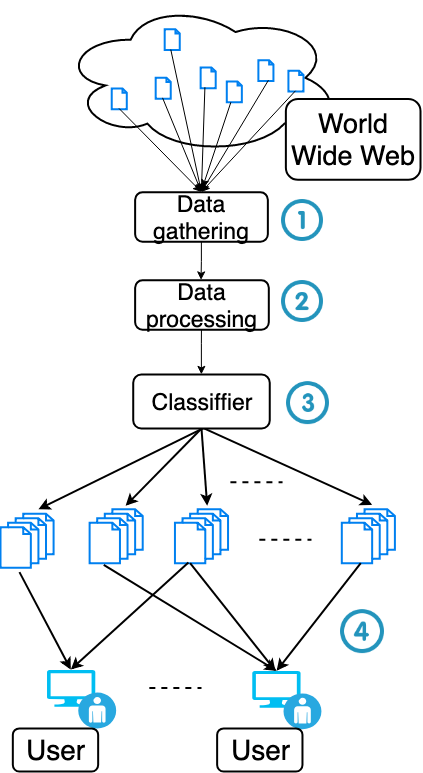

The diagram above was exported from draw.io. Its source (the exported page's mxGraphModel, read from the mxfile embedded in the PNG):
<mxGraphModel dx="1645" dy="916" grid="1" gridSize="10" guides="1" tooltips="1" connect="1" arrows="1" fold="1" page="1" pageScale="1" pageWidth="827" pageHeight="1169" math="0" shadow="0">
  <root>
    <mxCell id="0" />
    <mxCell id="1" parent="0" />
    <mxCell id="2" value="" style="group" vertex="1" connectable="0" parent="1">
      <mxGeometry x="200" y="70" width="420" height="770" as="geometry" />
    </mxCell>
    <mxCell id="3" value="" style="group" vertex="1" connectable="0" parent="2">
      <mxGeometry y="373.10204081632656" width="394.40180586907445" height="354.6938775510204" as="geometry" />
    </mxCell>
    <mxCell id="4" value="" style="group" vertex="1" connectable="0" parent="3">
      <mxGeometry x="89.11963882618508" y="134.69387755102042" width="53.09255079006771" height="53.87755102040816" as="geometry" />
    </mxCell>
    <mxCell id="5" value="" style="html=1;verticalLabelPosition=bottom;align=center;labelBackgroundColor=#ffffff;verticalAlign=top;strokeWidth=2;strokeColor=#0080F0;fillColor=#ffffff;shadow=0;dashed=0;shape=mxgraph.ios7.icons.documents;" vertex="1" parent="4">
      <mxGeometry x="15.169300225733632" width="37.92325056433408" height="44.897959183673464" as="geometry" />
    </mxCell>
    <mxCell id="6" value="" style="html=1;verticalLabelPosition=bottom;align=center;labelBackgroundColor=#ffffff;verticalAlign=top;strokeWidth=2;strokeColor=#0080F0;fillColor=#ffffff;shadow=0;dashed=0;shape=mxgraph.ios7.icons.documents;" vertex="1" parent="4">
      <mxGeometry y="8.979591836734693" width="37.92325056433408" height="44.897959183673464" as="geometry" />
    </mxCell>
    <mxCell id="7" value="" style="group" vertex="1" connectable="0" parent="3">
      <mxGeometry y="139.18367346938774" width="53.09255079006771" height="53.87755102040816" as="geometry" />
    </mxCell>
    <mxCell id="8" value="" style="html=1;verticalLabelPosition=bottom;align=center;labelBackgroundColor=#ffffff;verticalAlign=top;strokeWidth=2;strokeColor=#0080F0;fillColor=#ffffff;shadow=0;dashed=0;shape=mxgraph.ios7.icons.documents;" vertex="1" parent="7">
      <mxGeometry x="15.169300225733632" width="37.92325056433408" height="44.897959183673464" as="geometry" />
    </mxCell>
    <mxCell id="9" value="" style="html=1;verticalLabelPosition=bottom;align=center;labelBackgroundColor=#ffffff;verticalAlign=top;strokeWidth=2;strokeColor=#0080F0;fillColor=#ffffff;shadow=0;dashed=0;shape=mxgraph.ios7.icons.documents;" vertex="1" parent="7">
      <mxGeometry y="8.979591836734693" width="37.92325056433408" height="44.897959183673464" as="geometry" />
    </mxCell>
    <mxCell id="10" value="" style="group" vertex="1" connectable="0" parent="3">
      <mxGeometry x="174.44695259593675" y="134.69387755102042" width="53.09255079006771" height="53.87755102040816" as="geometry" />
    </mxCell>
    <mxCell id="11" value="" style="html=1;verticalLabelPosition=bottom;align=center;labelBackgroundColor=#ffffff;verticalAlign=top;strokeWidth=2;strokeColor=#0080F0;fillColor=#ffffff;shadow=0;dashed=0;shape=mxgraph.ios7.icons.documents;" vertex="1" parent="10">
      <mxGeometry x="15.169300225733632" width="37.92325056433408" height="44.897959183673464" as="geometry" />
    </mxCell>
    <mxCell id="12" value="" style="html=1;verticalLabelPosition=bottom;align=center;labelBackgroundColor=#ffffff;verticalAlign=top;strokeWidth=2;strokeColor=#0080F0;fillColor=#ffffff;shadow=0;dashed=0;shape=mxgraph.ios7.icons.documents;" vertex="1" parent="10">
      <mxGeometry y="8.979591836734693" width="37.92325056433408" height="44.897959183673464" as="geometry" />
    </mxCell>
    <mxCell id="13" value="" style="group" vertex="1" connectable="0" parent="3">
      <mxGeometry x="341.30925507900673" y="134.69387755102042" width="53.09255079006771" height="53.87755102040816" as="geometry" />
    </mxCell>
    <mxCell id="14" value="" style="html=1;verticalLabelPosition=bottom;align=center;labelBackgroundColor=#ffffff;verticalAlign=top;strokeWidth=2;strokeColor=#0080F0;fillColor=#ffffff;shadow=0;dashed=0;shape=mxgraph.ios7.icons.documents;" vertex="1" parent="13">
      <mxGeometry x="15.169300225733632" width="37.92325056433408" height="44.897959183673464" as="geometry" />
    </mxCell>
    <mxCell id="15" value="" style="html=1;verticalLabelPosition=bottom;align=center;labelBackgroundColor=#ffffff;verticalAlign=top;strokeWidth=2;strokeColor=#0080F0;fillColor=#ffffff;shadow=0;dashed=0;shape=mxgraph.ios7.icons.documents;" vertex="1" parent="13">
      <mxGeometry y="8.979591836734693" width="37.92325056433408" height="44.897959183673464" as="geometry" />
    </mxCell>
    <mxCell id="16" value="" style="endArrow=none;dashed=1;html=1;strokeWidth=2;" edge="1" parent="3">
      <mxGeometry width="50" height="50" relative="1" as="geometry">
        <mxPoint x="258.82618510158005" y="165.22448979591837" as="sourcePoint" />
        <mxPoint x="310.9706546275395" y="165.22448979591837" as="targetPoint" />
        <Array as="points">
          <mxPoint x="310.9706546275395" y="165.22448979591837" />
        </Array>
      </mxGeometry>
    </mxCell>
    <mxCell id="17" value="" style="endArrow=classic;html=1;strokeWidth=2;exitX=0.5;exitY=1;exitDx=0;exitDy=0;" edge="1" parent="3">
      <mxGeometry width="50" height="50" relative="1" as="geometry">
        <mxPoint x="202.9451600053113" y="53.454981992797094" as="sourcePoint" />
        <mxPoint x="37.92325056433408" y="134.69387755102042" as="targetPoint" />
      </mxGeometry>
    </mxCell>
    <mxCell id="18" value="" style="endArrow=classic;html=1;strokeWidth=2;" edge="1" parent="3">
      <mxGeometry width="50" height="50" relative="1" as="geometry">
        <mxPoint x="200.9932279909706" y="53.87755102040816" as="sourcePoint" />
        <mxPoint x="125.14672686230246" y="131.10204081632654" as="targetPoint" />
      </mxGeometry>
    </mxCell>
    <mxCell id="19" value="" style="endArrow=classic;html=1;strokeWidth=2;" edge="1" parent="3">
      <mxGeometry width="50" height="50" relative="1" as="geometry">
        <mxPoint x="200.9932279909706" y="53.87755102040816" as="sourcePoint" />
        <mxPoint x="206.68171557562073" y="131.10204081632654" as="targetPoint" />
      </mxGeometry>
    </mxCell>
    <mxCell id="20" value="" style="endArrow=classic;html=1;strokeWidth=2;exitX=0.5;exitY=1;exitDx=0;exitDy=0;" edge="1" parent="3">
      <mxGeometry width="50" height="50" relative="1" as="geometry">
        <mxPoint x="202.9451600053113" y="53.454981992797094" as="sourcePoint" />
        <mxPoint x="371.647855530474" y="130.20408163265304" as="targetPoint" />
      </mxGeometry>
    </mxCell>
    <mxCell id="21" value="" style="endArrow=none;dashed=1;html=1;strokeWidth=2;" edge="1" parent="3">
      <mxGeometry width="50" height="50" relative="1" as="geometry">
        <mxPoint x="229.90970654627537" y="107.75510204081633" as="sourcePoint" />
        <mxPoint x="282.0541760722347" y="107.75510204081633" as="targetPoint" />
        <Array as="points">
          <mxPoint x="282.0541760722347" y="107.75510204081633" />
        </Array>
      </mxGeometry>
    </mxCell>
    <mxCell id="22" value="" style="group" vertex="1" connectable="0" parent="3">
      <mxGeometry x="46.45598194130925" y="295.42857142857144" width="69.2099322799097" height="58.36734693877551" as="geometry" />
    </mxCell>
    <mxCell id="23" value="" style="verticalLabelPosition=bottom;html=1;verticalAlign=top;align=center;strokeColor=none;fillColor=#00BEF2;shape=mxgraph.azure.computer;pointerEvents=1;" vertex="1" parent="22">
      <mxGeometry width="48.35214446952595" height="36.816326530612244" as="geometry" />
    </mxCell>
    <mxCell id="24" value="" style="verticalLabelPosition=bottom;html=1;fillColor=#28A8E0;verticalAlign=top;points=[[0.145,0.145,0],[0.8555,0.145,0],[0.855,0.855,0],[0.145,0.855,0],[0.5,0,0], [1,0.5,0], [0.5,1,0],[0,0.5,0]];pointerEvents=1;align=center;shape=mxgraph.cisco_safe.capability.user;" vertex="1" parent="22">
      <mxGeometry x="31.286681715575618" y="22.448979591836732" width="37.923250564334076" height="35.91836734693877" as="geometry" />
    </mxCell>
    <mxCell id="25" value="" style="group" vertex="1" connectable="0" parent="3">
      <mxGeometry x="251.71557562076742" y="296.3265306122449" width="69.2099322799097" height="58.36734693877551" as="geometry" />
    </mxCell>
    <mxCell id="26" value="" style="verticalLabelPosition=bottom;html=1;verticalAlign=top;align=center;strokeColor=none;fillColor=#00BEF2;shape=mxgraph.azure.computer;pointerEvents=1;" vertex="1" parent="25">
      <mxGeometry width="48.35214446952595" height="36.816326530612244" as="geometry" />
    </mxCell>
    <mxCell id="27" value="" style="verticalLabelPosition=bottom;html=1;fillColor=#28A8E0;verticalAlign=top;points=[[0.145,0.145,0],[0.8555,0.145,0],[0.855,0.855,0],[0.145,0.855,0],[0.5,0,0], [1,0.5,0], [0.5,1,0],[0,0.5,0]];pointerEvents=1;align=center;shape=mxgraph.cisco_safe.capability.user;" vertex="1" parent="25">
      <mxGeometry x="31.286681715575618" y="22.448979591836732" width="37.923250564334076" height="35.91836734693877" as="geometry" />
    </mxCell>
    <mxCell id="28" value="" style="endArrow=none;dashed=1;html=1;strokeWidth=2;" edge="1" parent="3">
      <mxGeometry width="50" height="50" relative="1" as="geometry">
        <mxPoint x="148.84875846501126" y="313.3877551020408" as="sourcePoint" />
        <mxPoint x="200.9932279909706" y="313.3877551020408" as="targetPoint" />
        <Array as="points">
          <mxPoint x="200.9932279909706" y="313.3877551020408" />
        </Array>
      </mxGeometry>
    </mxCell>
    <mxCell id="29" value="" style="endArrow=classic;html=1;strokeWidth=2;entryX=0.5;entryY=0;entryDx=0;entryDy=0;entryPerimeter=0;exitX=0.36;exitY=0.987;exitDx=0;exitDy=0;exitPerimeter=0;" edge="1" parent="3" source="12" target="23">
      <mxGeometry width="50" height="50" relative="1" as="geometry">
        <mxPoint x="189.6162528216704" y="193.0612244897959" as="sourcePoint" />
        <mxPoint x="50.24830699774265" y="274.326530612245" as="targetPoint" />
      </mxGeometry>
    </mxCell>
    <mxCell id="30" value="" style="endArrow=classic;html=1;strokeWidth=2;entryX=0.5;entryY=0;entryDx=0;entryDy=0;entryPerimeter=0;" edge="1" parent="3" target="23">
      <mxGeometry width="50" height="50" relative="1" as="geometry">
        <mxPoint x="18.96162528216704" y="197.55102040816325" as="sourcePoint" />
        <mxPoint x="79.90036584416599" y="304.7178043631246" as="targetPoint" />
      </mxGeometry>
    </mxCell>
    <mxCell id="31" value="" style="endArrow=classic;html=1;strokeWidth=2;entryX=0.5;entryY=0;entryDx=0;entryDy=0;entryPerimeter=0;" edge="1" parent="3" target="26">
      <mxGeometry width="50" height="50" relative="1" as="geometry">
        <mxPoint x="360.27088036117374" y="188.57142857142856" as="sourcePoint" />
        <mxPoint x="89.38117848524952" y="313.6973961998593" as="targetPoint" />
      </mxGeometry>
    </mxCell>
    <mxCell id="32" value="" style="endArrow=classic;html=1;strokeWidth=2;entryX=0.5;entryY=0;entryDx=0;entryDy=0;entryPerimeter=0;exitX=0.386;exitY=1.042;exitDx=0;exitDy=0;exitPerimeter=0;" edge="1" parent="3" source="6" target="26">
      <mxGeometry width="50" height="50" relative="1" as="geometry">
        <mxPoint x="218.05869074492094" y="220.00000000000009" as="sourcePoint" />
        <mxPoint x="98.86199112633304" y="322.676988036594" as="targetPoint" />
      </mxGeometry>
    </mxCell>
    <mxCell id="33" value="" style="endArrow=classic;html=1;strokeWidth=2;" edge="1" parent="3">
      <mxGeometry width="50" height="50" relative="1" as="geometry">
        <mxPoint x="189.6162528216704" y="188.57142857142856" as="sourcePoint" />
        <mxPoint x="274.9435665914221" y="296.3265306122449" as="targetPoint" />
      </mxGeometry>
    </mxCell>
    <mxCell id="34" value="" style="shape=image;verticalLabelPosition=bottom;labelBackgroundColor=#ffffff;verticalAlign=top;aspect=fixed;imageAspect=0;image=data:image/png,(base64 omitted: 3484 chars);" vertex="1" parent="3">
      <mxGeometry x="286" y="7" width="43" height="43" as="geometry" />
    </mxCell>
    <mxCell id="35" value="" style="shape=image;verticalLabelPosition=bottom;labelBackgroundColor=#ffffff;verticalAlign=top;aspect=fixed;imageAspect=0;image=data:image/png,(base64 omitted: 3184 chars);" vertex="1" parent="3">
      <mxGeometry x="340" y="235" width="44" height="44" as="geometry" />
    </mxCell>
    <mxCell id="36" value="&lt;font style=&quot;font-size: 23px&quot;&gt;Classiffier&lt;/font&gt;" style="rounded=1;whiteSpace=wrap;html=1;strokeWidth=2;" vertex="1" parent="3">
      <mxGeometry x="132.73137697516927" width="136.52370203160268" height="53.87755102040816" as="geometry" />
    </mxCell>
    <mxCell id="37" value="" style="group" vertex="1" connectable="0" parent="2">
      <mxGeometry x="60.20316027088036" width="290.5869074492099" height="161.6326530612245" as="geometry" />
    </mxCell>
    <mxCell id="38" value="" style="ellipse;shape=cloud;whiteSpace=wrap;html=1;strokeWidth=2;" vertex="1" parent="37">
      <mxGeometry width="279.68397291196385" height="152.6530612244898" as="geometry" />
    </mxCell>
    <mxCell id="39" value="" style="html=1;verticalLabelPosition=bottom;align=center;labelBackgroundColor=#ffffff;verticalAlign=top;strokeWidth=2;strokeColor=#0080F0;fillColor=#ffffff;shadow=0;dashed=0;shape=mxgraph.ios7.icons.document;" vertex="1" parent="37">
      <mxGeometry x="51.026219829831554" y="86.97959183673471" width="15.05990623372113" height="20.816326530612248" as="geometry" />
    </mxCell>
    <mxCell id="40" value="" style="html=1;verticalLabelPosition=bottom;align=center;labelBackgroundColor=#ffffff;verticalAlign=top;strokeWidth=2;strokeColor=#0080F0;fillColor=#ffffff;shadow=0;dashed=0;shape=mxgraph.ios7.icons.document;" vertex="1" parent="37">
      <mxGeometry x="166.09046709498173" y="79.9591836734694" width="15.05990623372113" height="20.816326530612248" as="geometry" />
    </mxCell>
    <mxCell id="41" value="" style="html=1;verticalLabelPosition=bottom;align=center;labelBackgroundColor=#ffffff;verticalAlign=top;strokeWidth=2;strokeColor=#0080F0;fillColor=#ffffff;shadow=0;dashed=0;shape=mxgraph.ios7.icons.document;" vertex="1" parent="37">
      <mxGeometry x="94.97829484285464" y="76.36734693877551" width="15.05990623372113" height="20.816326530612248" as="geometry" />
    </mxCell>
    <mxCell id="42" value="" style="html=1;verticalLabelPosition=bottom;align=center;labelBackgroundColor=#ffffff;verticalAlign=top;strokeWidth=2;strokeColor=#0080F0;fillColor=#ffffff;shadow=0;dashed=0;shape=mxgraph.ios7.icons.document;" vertex="1" parent="37">
      <mxGeometry x="103.98506685188397" y="27.75510204081633" width="15.05990623372113" height="20.816326530612248" as="geometry" />
    </mxCell>
    <mxCell id="43" value="" style="html=1;verticalLabelPosition=bottom;align=center;labelBackgroundColor=#ffffff;verticalAlign=top;strokeWidth=2;strokeColor=#0080F0;fillColor=#ffffff;shadow=0;dashed=0;shape=mxgraph.ios7.icons.document;" vertex="1" parent="37">
      <mxGeometry x="139.93922555999305" y="65.87755102040818" width="15.05990623372113" height="20.816326530612248" as="geometry" />
    </mxCell>
    <mxCell id="44" value="" style="html=1;verticalLabelPosition=bottom;align=center;labelBackgroundColor=#ffffff;verticalAlign=top;strokeWidth=2;strokeColor=#0080F0;fillColor=#ffffff;shadow=0;dashed=0;shape=mxgraph.ios7.icons.document;" vertex="1" parent="37">
      <mxGeometry x="197.68102101059208" y="58.77551020408165" width="15.05990623372113" height="20.816326530612248" as="geometry" />
    </mxCell>
    <mxCell id="45" value="" style="html=1;verticalLabelPosition=bottom;align=center;labelBackgroundColor=#ffffff;verticalAlign=top;strokeWidth=2;strokeColor=#0080F0;fillColor=#ffffff;shadow=0;dashed=0;shape=mxgraph.ios7.icons.document;" vertex="1" parent="37">
      <mxGeometry x="227.72182670602533" y="69.22448979591839" width="15.05990623372113" height="20.816326530612248" as="geometry" />
    </mxCell>
    <mxCell id="46" value="" style="edgeStyle=orthogonalEdgeStyle;rounded=0;orthogonalLoop=1;jettySize=auto;html=1;strokeWidth=1;" edge="1" parent="2" source="47">
      <mxGeometry relative="1" as="geometry">
        <mxPoint x="200.54707210197847" y="278.3673469387755" as="targetPoint" />
      </mxGeometry>
    </mxCell>
    <mxCell id="47" value="&lt;font style=&quot;font-size: 23px&quot;&gt;Data gathering&lt;/font&gt;" style="rounded=1;whiteSpace=wrap;html=1;strokeWidth=2;" vertex="1" parent="2">
      <mxGeometry x="134.62753950338598" y="190.81632653061223" width="132.7313769751693" height="49.38775510204081" as="geometry" />
    </mxCell>
    <mxCell id="48" value="" style="edgeStyle=orthogonalEdgeStyle;rounded=0;orthogonalLoop=1;jettySize=auto;html=1;strokeWidth=1;entryX=0.5;entryY=0;entryDx=0;entryDy=0;" edge="1" parent="2" target="36">
      <mxGeometry relative="1" as="geometry">
        <mxPoint x="200.99322799097064" y="312.0408163265306" as="sourcePoint" />
        <mxPoint x="200.99322799097064" y="365.9183673469388" as="targetPoint" />
      </mxGeometry>
    </mxCell>
    <mxCell id="49" value="" style="endArrow=classic;html=1;strokeWidth=1;exitX=0.692;exitY=0.951;exitDx=0;exitDy=0;exitPerimeter=0;entryX=0.5;entryY=0;entryDx=0;entryDy=0;" edge="1" parent="2" source="44" target="47">
      <mxGeometry width="50" height="50" relative="1" as="geometry">
        <mxPoint x="335.62076749435664" y="190.81632653061223" as="sourcePoint" />
        <mxPoint x="383.02483069977427" y="145.91836734693877" as="targetPoint" />
      </mxGeometry>
    </mxCell>
    <mxCell id="50" value="" style="endArrow=classic;html=1;strokeWidth=1;exitX=0.46;exitY=0.967;exitDx=0;exitDy=0;exitPerimeter=0;entryX=0.5;entryY=0;entryDx=0;entryDy=0;" edge="1" parent="2" source="45" target="47">
      <mxGeometry width="50" height="50" relative="1" as="geometry">
        <mxPoint x="262.6185101580135" y="118.97959183673468" as="sourcePoint" />
        <mxPoint x="209.52595936794583" y="199.79591836734693" as="targetPoint" />
      </mxGeometry>
    </mxCell>
    <mxCell id="51" value="" style="endArrow=classic;html=1;strokeWidth=1;" edge="1" parent="2" source="40">
      <mxGeometry width="50" height="50" relative="1" as="geometry">
        <mxPoint x="272.099322799097" y="127.95918367346938" as="sourcePoint" />
        <mxPoint x="201.94130925507898" y="186.3265306122449" as="targetPoint" />
      </mxGeometry>
    </mxCell>
    <mxCell id="52" value="" style="endArrow=classic;html=1;strokeWidth=1;exitX=0.308;exitY=0.955;exitDx=0;exitDy=0;exitPerimeter=0;entryX=0.5;entryY=0;entryDx=0;entryDy=0;" edge="1" parent="2" source="43" target="47">
      <mxGeometry width="50" height="50" relative="1" as="geometry">
        <mxPoint x="281.5801354401806" y="136.9387755102041" as="sourcePoint" />
        <mxPoint x="228.48758465011286" y="217.75510204081633" as="targetPoint" />
      </mxGeometry>
    </mxCell>
    <mxCell id="53" value="" style="endArrow=classic;html=1;strokeWidth=1;entryX=0.5;entryY=0;entryDx=0;entryDy=0;exitX=0.429;exitY=0.975;exitDx=0;exitDy=0;exitPerimeter=0;" edge="1" parent="2" source="42" target="47">
      <mxGeometry width="50" height="50" relative="1" as="geometry">
        <mxPoint x="291.0609480812641" y="145.91836734693877" as="sourcePoint" />
        <mxPoint x="237.96839729119637" y="226.73469387755102" as="targetPoint" />
      </mxGeometry>
    </mxCell>
    <mxCell id="54" value="" style="endArrow=classic;html=1;strokeWidth=1;exitX=0.515;exitY=0.955;exitDx=0;exitDy=0;exitPerimeter=0;entryX=0.5;entryY=0;entryDx=0;entryDy=0;" edge="1" parent="2" source="39" target="47">
      <mxGeometry width="50" height="50" relative="1" as="geometry">
        <mxPoint x="300.5417607223476" y="154.89795918367346" as="sourcePoint" />
        <mxPoint x="247.4492099322799" y="235.71428571428572" as="targetPoint" />
      </mxGeometry>
    </mxCell>
    <mxCell id="55" value="" style="endArrow=classic;html=1;strokeWidth=1;entryX=0.5;entryY=0;entryDx=0;entryDy=0;exitX=0.492;exitY=0.969;exitDx=0;exitDy=0;exitPerimeter=0;" edge="1" parent="2" source="41" target="47">
      <mxGeometry width="50" height="50" relative="1" as="geometry">
        <mxPoint x="310.02257336343115" y="163.87755102040816" as="sourcePoint" />
        <mxPoint x="256.93002257336343" y="244.69387755102042" as="targetPoint" />
      </mxGeometry>
    </mxCell>
    <mxCell id="56" value="" style="shape=image;verticalLabelPosition=bottom;labelBackgroundColor=#ffffff;verticalAlign=top;aspect=fixed;imageAspect=0;image=data:image/png,(base64 omitted: 2636 chars);" vertex="1" parent="2">
      <mxGeometry x="281" y="198" width="42" height="42" as="geometry" />
    </mxCell>
    <mxCell id="57" value="" style="shape=image;verticalLabelPosition=bottom;labelBackgroundColor=#ffffff;verticalAlign=top;aspect=fixed;imageAspect=0;image=data:image/png,(base64 omitted: 3488 chars);" vertex="1" parent="2">
      <mxGeometry x="281" y="279" width="42" height="42" as="geometry" />
    </mxCell>
    <mxCell id="58" value="&lt;font style=&quot;font-size: 27px&quot;&gt;World Wide Web&lt;/font&gt;" style="rounded=1;whiteSpace=wrap;html=1;strokeWidth=2;" vertex="1" parent="2">
      <mxGeometry x="285.372460496614" y="97.42857142857142" width="134.62753950338598" height="80.81632653061224" as="geometry" />
    </mxCell>
    <mxCell id="59" value="&lt;font style=&quot;font-size: 28px&quot;&gt;User&lt;/font&gt;" style="rounded=1;whiteSpace=wrap;html=1;strokeWidth=2;" vertex="1" parent="2">
      <mxGeometry x="12.325056433408577" y="726.8979591836735" width="85.32731376975168" height="43.10204081632653" as="geometry" />
    </mxCell>
    <mxCell id="60" value="&lt;span style=&quot;font-size: 23px&quot;&gt;Data processing&lt;/span&gt;" style="rounded=1;whiteSpace=wrap;html=1;strokeWidth=2;" vertex="1" parent="2">
      <mxGeometry x="134.62753950338598" y="278.81632653061223" width="133.67945823927766" height="49.38775510204081" as="geometry" />
    </mxCell>
    <mxCell id="61" value="&lt;font style=&quot;font-size: 28px&quot;&gt;User&lt;/font&gt;" style="rounded=1;whiteSpace=wrap;html=1;strokeWidth=2;" vertex="1" parent="2">
      <mxGeometry x="216.63656884875846" y="726.8979591836735" width="85.32731376975168" height="43.10204081632653" as="geometry" />
    </mxCell>
  </root>
</mxGraphModel>